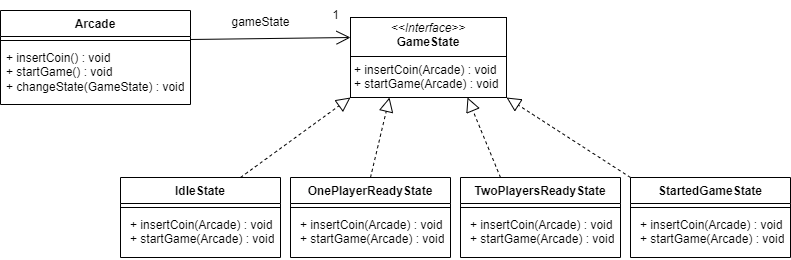

The diagram above was exported from draw.io. Its source (the exported page's mxGraphModel, read from the mxfile embedded in the PNG):
<mxGraphModel dx="1434" dy="786" grid="1" gridSize="10" guides="1" tooltips="1" connect="1" arrows="1" fold="1" page="1" pageScale="1" pageWidth="827" pageHeight="1169" math="0" shadow="0">
  <root>
    <mxCell id="0" />
    <mxCell id="1" parent="0" />
    <mxCell id="2" value="Arcade" style="swimlane;fontStyle=1;align=center;verticalAlign=top;childLayout=stackLayout;horizontal=1;startSize=26;horizontalStack=0;resizeParent=1;resizeParentMax=0;resizeLast=0;collapsible=1;marginBottom=0;whiteSpace=wrap;html=1;" vertex="1" parent="1">
      <mxGeometry x="50" y="193" width="190" height="94" as="geometry" />
    </mxCell>
    <mxCell id="3" value="" style="line;strokeWidth=1;fillColor=none;align=left;verticalAlign=middle;spacingTop=-1;spacingLeft=3;spacingRight=3;rotatable=0;labelPosition=right;points=[];portConstraint=eastwest;strokeColor=inherit;" vertex="1" parent="2">
      <mxGeometry y="26" width="190" height="8" as="geometry" />
    </mxCell>
    <mxCell id="4" value="+ insertCoin() : void&lt;div&gt;+ startGame() : void&lt;/div&gt;&lt;div&gt;+ changeState(GameState) : void&lt;/div&gt;" style="text;strokeColor=none;fillColor=none;align=left;verticalAlign=top;spacingLeft=4;spacingRight=4;overflow=hidden;rotatable=0;points=[[0,0.5],[1,0.5]];portConstraint=eastwest;whiteSpace=wrap;html=1;" vertex="1" parent="2">
      <mxGeometry y="34" width="190" height="60" as="geometry" />
    </mxCell>
    <mxCell id="5" value="OnePlayerReadyState" style="swimlane;fontStyle=1;align=center;verticalAlign=top;childLayout=stackLayout;horizontal=1;startSize=26;horizontalStack=0;resizeParent=1;resizeParentMax=0;resizeLast=0;collapsible=1;marginBottom=0;whiteSpace=wrap;html=1;" vertex="1" parent="1">
      <mxGeometry x="340" y="360" width="160" height="80" as="geometry" />
    </mxCell>
    <mxCell id="6" value="" style="line;strokeWidth=1;fillColor=none;align=left;verticalAlign=middle;spacingTop=-1;spacingLeft=3;spacingRight=3;rotatable=0;labelPosition=right;points=[];portConstraint=eastwest;strokeColor=inherit;" vertex="1" parent="5">
      <mxGeometry y="26" width="160" height="8" as="geometry" />
    </mxCell>
    <mxCell id="7" value="&lt;p style=&quot;margin: 0px 0px 0px 4px;&quot;&gt;+ insertCoin(Arcade) : void&lt;/p&gt;&lt;p style=&quot;margin: 0px 0px 0px 4px;&quot;&gt;+ startGame(Arcade) : void&lt;/p&gt;" style="text;strokeColor=none;fillColor=none;align=left;verticalAlign=top;spacingLeft=4;spacingRight=4;overflow=hidden;rotatable=0;points=[[0,0.5],[1,0.5]];portConstraint=eastwest;whiteSpace=wrap;html=1;" vertex="1" parent="5">
      <mxGeometry y="34" width="160" height="46" as="geometry" />
    </mxCell>
    <mxCell id="8" value="TwoPlayersReadyState" style="swimlane;fontStyle=1;align=center;verticalAlign=top;childLayout=stackLayout;horizontal=1;startSize=26;horizontalStack=0;resizeParent=1;resizeParentMax=0;resizeLast=0;collapsible=1;marginBottom=0;whiteSpace=wrap;html=1;" vertex="1" parent="1">
      <mxGeometry x="510" y="360" width="160" height="80" as="geometry" />
    </mxCell>
    <mxCell id="9" value="" style="line;strokeWidth=1;fillColor=none;align=left;verticalAlign=middle;spacingTop=-1;spacingLeft=3;spacingRight=3;rotatable=0;labelPosition=right;points=[];portConstraint=eastwest;strokeColor=inherit;" vertex="1" parent="8">
      <mxGeometry y="26" width="160" height="8" as="geometry" />
    </mxCell>
    <mxCell id="10" value="&lt;p style=&quot;margin: 0px 0px 0px 4px;&quot;&gt;+ insertCoin(Arcade) : void&lt;/p&gt;&lt;p style=&quot;margin: 0px 0px 0px 4px;&quot;&gt;+ startGame(Arcade) : void&lt;/p&gt;" style="text;strokeColor=none;fillColor=none;align=left;verticalAlign=top;spacingLeft=4;spacingRight=4;overflow=hidden;rotatable=0;points=[[0,0.5],[1,0.5]];portConstraint=eastwest;whiteSpace=wrap;html=1;" vertex="1" parent="8">
      <mxGeometry y="34" width="160" height="46" as="geometry" />
    </mxCell>
    <mxCell id="11" value="&lt;p style=&quot;margin:0px;margin-top:4px;text-align:center;&quot;&gt;&lt;i&gt;&amp;lt;&amp;lt;Interface&amp;gt;&amp;gt;&lt;/i&gt;&lt;br&gt;&lt;b&gt;GameState&lt;/b&gt;&lt;/p&gt;&lt;hr size=&quot;1&quot; style=&quot;border-style:solid;&quot;&gt;&lt;p style=&quot;margin:0px;margin-left:4px;&quot;&gt;+ insertCoin(Arcade) : void&lt;/p&gt;&lt;p style=&quot;margin:0px;margin-left:4px;&quot;&gt;+ startGame(Arcade) : void&lt;/p&gt;" style="verticalAlign=top;align=left;overflow=fill;html=1;whiteSpace=wrap;" vertex="1" parent="1">
      <mxGeometry x="400" y="200" width="156" height="80" as="geometry" />
    </mxCell>
    <mxCell id="12" value="" style="endArrow=open;endFill=1;endSize=12;html=1;rounded=0;exitX=1;exitY=0.5;exitDx=0;exitDy=0;entryX=0;entryY=0.25;entryDx=0;entryDy=0;" edge="1" target="11" parent="1">
      <mxGeometry width="160" relative="1" as="geometry">
        <mxPoint x="240" y="222" as="sourcePoint" />
        <mxPoint x="490" y="400" as="targetPoint" />
      </mxGeometry>
    </mxCell>
    <mxCell id="13" value="gameState" style="text;html=1;align=center;verticalAlign=middle;resizable=0;points=[];autosize=1;strokeColor=none;fillColor=none;rotation=0;" vertex="1" parent="1">
      <mxGeometry x="270" y="190" width="80" height="30" as="geometry" />
    </mxCell>
    <mxCell id="14" value="1" style="text;html=1;align=center;verticalAlign=middle;resizable=0;points=[];autosize=1;strokeColor=none;fillColor=none;" vertex="1" parent="1">
      <mxGeometry x="370" y="183" width="30" height="30" as="geometry" />
    </mxCell>
    <mxCell id="15" value="" style="endArrow=block;dashed=1;endFill=0;endSize=12;html=1;rounded=0;entryX=0.25;entryY=1;entryDx=0;entryDy=0;exitX=0.5;exitY=0;exitDx=0;exitDy=0;" edge="1" source="5" target="11" parent="1">
      <mxGeometry width="160" relative="1" as="geometry">
        <mxPoint x="330" y="400" as="sourcePoint" />
        <mxPoint x="490" y="400" as="targetPoint" />
      </mxGeometry>
    </mxCell>
    <mxCell id="16" value="" style="endArrow=block;dashed=1;endFill=0;endSize=12;html=1;rounded=0;entryX=0.75;entryY=1;entryDx=0;entryDy=0;exitX=0.25;exitY=0;exitDx=0;exitDy=0;" edge="1" source="8" target="11" parent="1">
      <mxGeometry width="160" relative="1" as="geometry">
        <mxPoint x="330" y="400" as="sourcePoint" />
        <mxPoint x="490" y="400" as="targetPoint" />
      </mxGeometry>
    </mxCell>
    <mxCell id="17" value="StartedGameState" style="swimlane;fontStyle=1;align=center;verticalAlign=top;childLayout=stackLayout;horizontal=1;startSize=26;horizontalStack=0;resizeParent=1;resizeParentMax=0;resizeLast=0;collapsible=1;marginBottom=0;whiteSpace=wrap;html=1;" vertex="1" parent="1">
      <mxGeometry x="680" y="360" width="160" height="80" as="geometry" />
    </mxCell>
    <mxCell id="18" value="" style="line;strokeWidth=1;fillColor=none;align=left;verticalAlign=middle;spacingTop=-1;spacingLeft=3;spacingRight=3;rotatable=0;labelPosition=right;points=[];portConstraint=eastwest;strokeColor=inherit;" vertex="1" parent="17">
      <mxGeometry y="26" width="160" height="8" as="geometry" />
    </mxCell>
    <mxCell id="19" value="&lt;p style=&quot;margin: 0px 0px 0px 4px;&quot;&gt;+ insertCoin(Arcade) : void&lt;/p&gt;&lt;p style=&quot;margin: 0px 0px 0px 4px;&quot;&gt;+ startGame(Arcade) : void&lt;/p&gt;" style="text;strokeColor=none;fillColor=none;align=left;verticalAlign=top;spacingLeft=4;spacingRight=4;overflow=hidden;rotatable=0;points=[[0,0.5],[1,0.5]];portConstraint=eastwest;whiteSpace=wrap;html=1;" vertex="1" parent="17">
      <mxGeometry y="34" width="160" height="46" as="geometry" />
    </mxCell>
    <mxCell id="20" value="IdleState" style="swimlane;fontStyle=1;align=center;verticalAlign=top;childLayout=stackLayout;horizontal=1;startSize=26;horizontalStack=0;resizeParent=1;resizeParentMax=0;resizeLast=0;collapsible=1;marginBottom=0;whiteSpace=wrap;html=1;" vertex="1" parent="1">
      <mxGeometry x="170" y="360" width="160" height="80" as="geometry" />
    </mxCell>
    <mxCell id="21" value="" style="line;strokeWidth=1;fillColor=none;align=left;verticalAlign=middle;spacingTop=-1;spacingLeft=3;spacingRight=3;rotatable=0;labelPosition=right;points=[];portConstraint=eastwest;strokeColor=inherit;" vertex="1" parent="20">
      <mxGeometry y="26" width="160" height="8" as="geometry" />
    </mxCell>
    <mxCell id="22" value="&lt;p style=&quot;margin: 0px 0px 0px 4px;&quot;&gt;+ insertCoin(Arcade) : void&lt;/p&gt;&lt;p style=&quot;margin: 0px 0px 0px 4px;&quot;&gt;+ startGame(Arcade) : void&lt;/p&gt;" style="text;strokeColor=none;fillColor=none;align=left;verticalAlign=top;spacingLeft=4;spacingRight=4;overflow=hidden;rotatable=0;points=[[0,0.5],[1,0.5]];portConstraint=eastwest;whiteSpace=wrap;html=1;" vertex="1" parent="20">
      <mxGeometry y="34" width="160" height="46" as="geometry" />
    </mxCell>
    <mxCell id="23" value="" style="endArrow=block;dashed=1;endFill=0;endSize=12;html=1;rounded=0;exitX=0.75;exitY=0;exitDx=0;exitDy=0;entryX=0;entryY=1;entryDx=0;entryDy=0;" edge="1" source="20" target="11" parent="1">
      <mxGeometry width="160" relative="1" as="geometry">
        <mxPoint x="330" y="200" as="sourcePoint" />
        <mxPoint x="490" y="200" as="targetPoint" />
      </mxGeometry>
    </mxCell>
    <mxCell id="24" value="" style="endArrow=block;dashed=1;endFill=0;endSize=12;html=1;rounded=0;entryX=1;entryY=1;entryDx=0;entryDy=0;exitX=0;exitY=0;exitDx=0;exitDy=0;" edge="1" source="17" target="11" parent="1">
      <mxGeometry width="160" relative="1" as="geometry">
        <mxPoint x="330" y="200" as="sourcePoint" />
        <mxPoint x="490" y="200" as="targetPoint" />
      </mxGeometry>
    </mxCell>
  </root>
</mxGraphModel>